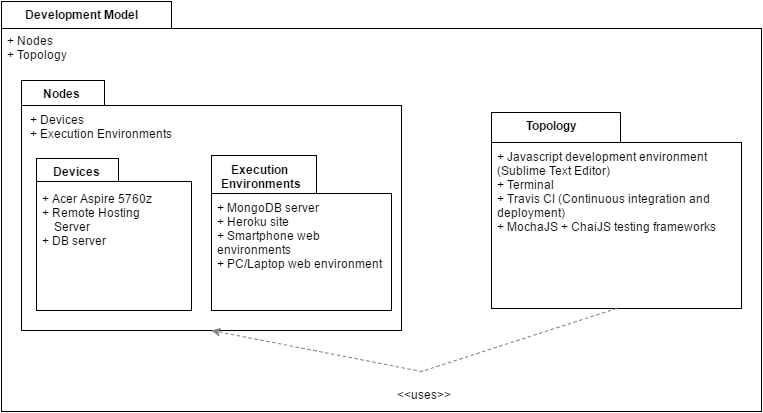

The diagram above was exported from draw.io. Its source (the exported page's mxGraphModel, read from the mxfile embedded in the PNG):
<mxGraphModel dx="896" dy="359" grid="1" gridSize="10" guides="1" tooltips="1" connect="1" arrows="1" fold="1" page="1" pageScale="1" pageWidth="850" pageHeight="1100" background="#ffffff" math="0" shadow="0">
  <root>
    <mxCell id="0" />
    <mxCell id="1" parent="0" />
    <mxCell id="2" value="&lt;div style=&quot;text-align: left&quot;&gt;&lt;br&gt;&lt;/div&gt;" style="shape=folder;fontStyle=1;spacingTop=10;tabWidth=170;tabHeight=27;tabPosition=left;html=1;strokeColor=#000000;strokeWidth=1;fontFamily=Helvetica;fontSize=12;fontColor=#000000;" vertex="1" parent="1">
      <mxGeometry x="70" y="40" width="760" height="410" as="geometry" />
    </mxCell>
    <mxCell id="3" value="Development Model" style="text;html=1;align=center;fontStyle=1;verticalAlign=middle;spacingLeft=3;spacingRight=3;strokeColor=none;rotatable=0;points=[[0,0.5],[1,0.5]];portConstraint=eastwest;fontFamily=Helvetica;fontSize=12;fontColor=#000000;" vertex="1" parent="1">
      <mxGeometry x="110" y="40" width="80" height="26" as="geometry" />
    </mxCell>
    <mxCell id="4" value="+ Nodes&lt;div&gt;+ Topology&lt;/div&gt;" style="text;html=1;strokeColor=none;fillColor=none;align=left;verticalAlign=top;spacingLeft=4;spacingRight=4;whiteSpace=wrap;overflow=hidden;rotatable=0;points=[[0,0.5],[1,0.5]];portConstraint=eastwest;fontFamily=Helvetica;fontSize=12;fontColor=#000000;" vertex="1" parent="1">
      <mxGeometry x="70" y="66" width="100" height="84" as="geometry" />
    </mxCell>
    <mxCell id="5" value="" style="shape=folder;fontStyle=1;spacingTop=10;tabWidth=83;tabHeight=25;tabPosition=left;html=1;strokeColor=#000000;strokeWidth=1;fontFamily=Helvetica;fontSize=12;fontColor=#000000;" vertex="1" parent="1">
      <mxGeometry x="90" y="119" width="380" height="250" as="geometry" />
    </mxCell>
    <mxCell id="6" value="Nodes" style="text;html=1;align=center;fontStyle=1;verticalAlign=middle;spacingLeft=3;spacingRight=3;strokeColor=none;rotatable=0;points=[[0,0.5],[1,0.5]];portConstraint=eastwest;fontFamily=Helvetica;fontSize=12;fontColor=#000000;" vertex="1" parent="1">
      <mxGeometry x="90" y="119" width="80" height="26" as="geometry" />
    </mxCell>
    <mxCell id="7" value="+ Devices&lt;div&gt;+ Execution Environments&lt;/div&gt;" style="text;html=1;strokeColor=none;fillColor=none;align=left;verticalAlign=top;spacingLeft=4;spacingRight=4;whiteSpace=wrap;overflow=hidden;rotatable=0;points=[[0,0.5],[1,0.5]];portConstraint=eastwest;fontFamily=Helvetica;fontSize=12;fontColor=#000000;" vertex="1" parent="1">
      <mxGeometry x="93" y="145" width="170" height="104" as="geometry" />
    </mxCell>
    <mxCell id="8" value="" style="shape=folder;fontStyle=1;spacingTop=10;tabWidth=82;tabHeight=23;tabPosition=left;html=1;strokeColor=#000000;strokeWidth=1;fontFamily=Helvetica;fontSize=12;fontColor=#000000;" vertex="1" parent="1">
      <mxGeometry x="105" y="197" width="155" height="152" as="geometry" />
    </mxCell>
    <mxCell id="9" value="Devices" style="text;html=1;align=center;fontStyle=1;verticalAlign=middle;spacingLeft=3;spacingRight=3;strokeColor=none;rotatable=0;points=[[0,0.5],[1,0.5]];portConstraint=eastwest;fontFamily=Helvetica;fontSize=12;fontColor=#000000;" vertex="1" parent="1">
      <mxGeometry x="105" y="197" width="80" height="26" as="geometry" />
    </mxCell>
    <mxCell id="10" value="+ Acer Aspire 5760z&lt;div&gt;+ Remote Hosting &amp;nbsp; &amp;nbsp; &amp;nbsp; &amp;nbsp; &amp;nbsp; &amp;nbsp; &amp;nbsp; Server&lt;/div&gt;&lt;div&gt;+ DB server&amp;nbsp;&lt;/div&gt;" style="text;html=1;strokeColor=none;fillColor=none;align=left;verticalAlign=top;spacingLeft=4;spacingRight=4;whiteSpace=wrap;overflow=hidden;rotatable=0;points=[[0,0.5],[1,0.5]];portConstraint=eastwest;fontFamily=Helvetica;fontSize=12;fontColor=#000000;" vertex="1" parent="1">
      <mxGeometry x="105" y="224" width="145" height="116" as="geometry" />
    </mxCell>
    <mxCell id="11" value="" style="shape=folder;fontStyle=1;spacingTop=10;tabWidth=105;tabHeight=38;tabPosition=left;html=1;strokeColor=#000000;strokeWidth=1;fontFamily=Helvetica;fontSize=12;fontColor=#000000;" vertex="1" parent="1">
      <mxGeometry x="280" y="194" width="180" height="155" as="geometry" />
    </mxCell>
    <mxCell id="12" value="Execution&amp;nbsp;&lt;div&gt;Environments&lt;/div&gt;" style="text;html=1;align=center;fontStyle=1;verticalAlign=middle;spacingLeft=3;spacingRight=3;strokeColor=none;rotatable=0;points=[[0,0.5],[1,0.5]];portConstraint=eastwest;fontFamily=Helvetica;fontSize=12;fontColor=#000000;" vertex="1" parent="1">
      <mxGeometry x="290" y="194" width="80" height="42" as="geometry" />
    </mxCell>
    <mxCell id="13" value="+ MongoDB server&lt;div&gt;+ Heroku site&lt;/div&gt;&lt;div&gt;+ Smartphone web environments&lt;/div&gt;&lt;div&gt;+ PC/Laptop web environment&lt;/div&gt;" style="text;html=1;strokeColor=none;fillColor=none;align=left;verticalAlign=top;spacingLeft=4;spacingRight=4;whiteSpace=wrap;overflow=hidden;rotatable=0;points=[[0,0.5],[1,0.5]];portConstraint=eastwest;fontFamily=Helvetica;fontSize=12;fontColor=#000000;" vertex="1" parent="1">
      <mxGeometry x="280" y="233" width="190" height="116" as="geometry" />
    </mxCell>
    <mxCell id="14" value="" style="shape=folder;fontStyle=1;spacingTop=10;tabWidth=129;tabHeight=30;tabPosition=left;html=1;strokeColor=#000000;strokeWidth=1;fontFamily=Helvetica;fontSize=12;fontColor=#000000;" vertex="1" parent="1">
      <mxGeometry x="560" y="151" width="250" height="196" as="geometry" />
    </mxCell>
    <mxCell id="15" value="Topology" style="text;html=1;align=center;fontStyle=1;verticalAlign=middle;spacingLeft=3;spacingRight=3;strokeColor=none;rotatable=0;points=[[0,0.5],[1,0.5]];portConstraint=eastwest;fontFamily=Helvetica;fontSize=12;fontColor=#000000;" vertex="1" parent="1">
      <mxGeometry x="580" y="151" width="80" height="26" as="geometry" />
    </mxCell>
    <mxCell id="16" value="+ Javascript development environment (Sublime Text Editor)&amp;nbsp;&lt;div&gt;+ Terminal&lt;/div&gt;&lt;div&gt;+ Travis CI (Continuous integration and deployment)&lt;/div&gt;&lt;div&gt;+ MochaJS + ChaiJS testing frameworks&lt;/div&gt;&lt;div&gt;&lt;br&gt;&lt;/div&gt;" style="text;html=1;strokeColor=none;fillColor=none;align=left;verticalAlign=top;spacingLeft=4;spacingRight=4;whiteSpace=wrap;overflow=hidden;rotatable=0;points=[[0,0.5],[1,0.5]];portConstraint=eastwest;fontFamily=Helvetica;fontSize=12;fontColor=#000000;" vertex="1" parent="1">
      <mxGeometry x="560" y="182" width="250" height="145" as="geometry" />
    </mxCell>
    <mxCell id="17" value="" style="endArrow=classic;html=1;strokeColor=#808080;fontFamily=Helvetica;fontSize=12;fontColor=#000000;entryX=0.5;entryY=1;exitX=0.5;exitY=1;rounded=0;dashed=1;" edge="1" parent="1" source="14" target="5">
      <mxGeometry width="50" height="50" relative="1" as="geometry">
        <mxPoint x="370" y="460" as="sourcePoint" />
        <mxPoint x="420" y="410" as="targetPoint" />
        <Array as="points">
          <mxPoint x="490" y="410" />
        </Array>
      </mxGeometry>
    </mxCell>
    <mxCell id="18" value="&amp;lt;&amp;lt;uses&amp;gt;&amp;gt;" style="text;html=1;strokeColor=none;fillColor=none;align=left;verticalAlign=top;spacingLeft=4;spacingRight=4;whiteSpace=wrap;overflow=hidden;rotatable=0;points=[[0,0.5],[1,0.5]];portConstraint=eastwest;fontFamily=Helvetica;fontSize=12;fontColor=#000000;" vertex="1" parent="1">
      <mxGeometry x="460" y="420" width="100" height="26" as="geometry" />
    </mxCell>
  </root>
</mxGraphModel>